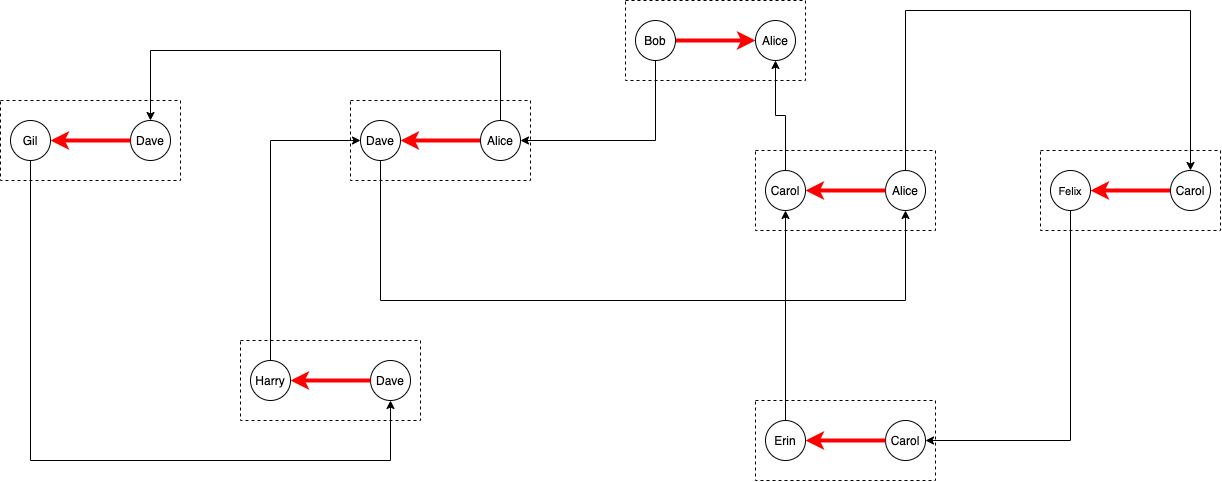

The diagram above was exported from draw.io. Its source (the exported page's mxGraphModel, read from the mxfile embedded in the PNG):
<mxGraphModel dx="3215" dy="1813" grid="1" gridSize="10" guides="1" tooltips="1" connect="1" arrows="1" fold="1" page="1" pageScale="1" pageWidth="850" pageHeight="1100" math="0" shadow="0">
  <root>
    <mxCell id="0" />
    <mxCell id="1" parent="0" />
    <mxCell id="2" value="" style="rounded=0;whiteSpace=wrap;html=1;fillColor=none;dashed=1;" vertex="1" parent="1">
      <mxGeometry x="110" y="1540" width="180" height="80" as="geometry" />
    </mxCell>
    <mxCell id="3" value="" style="rounded=0;whiteSpace=wrap;html=1;fillColor=none;dashed=1;" vertex="1" parent="1">
      <mxGeometry x="625" y="1600" width="180" height="80" as="geometry" />
    </mxCell>
    <mxCell id="4" value="" style="rounded=0;whiteSpace=wrap;html=1;fillColor=none;dashed=1;" vertex="1" parent="1">
      <mxGeometry x="495" y="1200" width="180" height="80" as="geometry" />
    </mxCell>
    <mxCell id="5" value="" style="rounded=0;whiteSpace=wrap;html=1;fillColor=none;dashed=1;" vertex="1" parent="1">
      <mxGeometry x="220" y="1300" width="180" height="80" as="geometry" />
    </mxCell>
    <mxCell id="6" value="" style="rounded=0;whiteSpace=wrap;html=1;fillColor=none;dashed=1;" vertex="1" parent="1">
      <mxGeometry x="625" y="1350" width="180" height="80" as="geometry" />
    </mxCell>
    <mxCell id="7" value="" style="rounded=0;whiteSpace=wrap;html=1;fillColor=none;dashed=1;" vertex="1" parent="1">
      <mxGeometry x="910" y="1350" width="180" height="80" as="geometry" />
    </mxCell>
    <mxCell id="8" value="Dave" style="ellipse;whiteSpace=wrap;html=1;aspect=fixed;" vertex="1" parent="1">
      <mxGeometry x="240" y="1560" width="40" height="40" as="geometry" />
    </mxCell>
    <mxCell id="9" style="edgeStyle=orthogonalEdgeStyle;rounded=0;orthogonalLoop=1;jettySize=auto;html=1;exitX=1;exitY=0.5;exitDx=0;exitDy=0;entryX=0;entryY=0.5;entryDx=0;entryDy=0;strokeColor=#FF0000;strokeWidth=4;endArrow=none;endFill=0;startArrow=classic;startFill=1;" edge="1" source="11" target="8" parent="1">
      <mxGeometry relative="1" as="geometry" />
    </mxCell>
    <mxCell id="10" style="edgeStyle=orthogonalEdgeStyle;rounded=0;orthogonalLoop=1;jettySize=auto;html=1;exitX=0.5;exitY=0;exitDx=0;exitDy=0;entryX=0;entryY=0.5;entryDx=0;entryDy=0;startArrow=none;startFill=0;endArrow=classic;endFill=1;" edge="1" source="11" target="29" parent="1">
      <mxGeometry relative="1" as="geometry" />
    </mxCell>
    <mxCell id="11" value="Harry" style="ellipse;whiteSpace=wrap;html=1;aspect=fixed;" vertex="1" parent="1">
      <mxGeometry x="120" y="1560" width="40" height="40" as="geometry" />
    </mxCell>
    <mxCell id="12" value="Carol" style="ellipse;whiteSpace=wrap;html=1;aspect=fixed;" vertex="1" parent="1">
      <mxGeometry x="755" y="1620" width="40" height="40" as="geometry" />
    </mxCell>
    <mxCell id="13" style="edgeStyle=orthogonalEdgeStyle;rounded=0;orthogonalLoop=1;jettySize=auto;html=1;exitX=1;exitY=0.5;exitDx=0;exitDy=0;entryX=0;entryY=0.5;entryDx=0;entryDy=0;strokeColor=#FF0000;strokeWidth=4;endArrow=none;endFill=0;startArrow=classic;startFill=1;" edge="1" source="15" target="12" parent="1">
      <mxGeometry relative="1" as="geometry" />
    </mxCell>
    <mxCell id="14" style="edgeStyle=orthogonalEdgeStyle;rounded=0;orthogonalLoop=1;jettySize=auto;html=1;exitX=0.5;exitY=0;exitDx=0;exitDy=0;entryX=0.5;entryY=1;entryDx=0;entryDy=0;startArrow=none;startFill=0;endArrow=classic;endFill=1;" edge="1" source="15" target="24" parent="1">
      <mxGeometry relative="1" as="geometry" />
    </mxCell>
    <mxCell id="15" value="Erin" style="ellipse;whiteSpace=wrap;html=1;aspect=fixed;" vertex="1" parent="1">
      <mxGeometry x="635" y="1620" width="40" height="40" as="geometry" />
    </mxCell>
    <mxCell id="16" style="edgeStyle=orthogonalEdgeStyle;rounded=0;orthogonalLoop=1;jettySize=auto;html=1;exitX=0;exitY=0.5;exitDx=0;exitDy=0;entryX=1;entryY=0.5;entryDx=0;entryDy=0;strokeColor=#FF0000;strokeWidth=4;endArrow=classic;endFill=1;startArrow=none;startFill=0;" edge="1" source="17" target="19" parent="1">
      <mxGeometry relative="1" as="geometry" />
    </mxCell>
    <mxCell id="17" value="Carol" style="ellipse;whiteSpace=wrap;html=1;aspect=fixed;" vertex="1" parent="1">
      <mxGeometry x="1040" y="1370" width="40" height="40" as="geometry" />
    </mxCell>
    <mxCell id="18" style="edgeStyle=orthogonalEdgeStyle;rounded=0;orthogonalLoop=1;jettySize=auto;html=1;exitX=0.5;exitY=1;exitDx=0;exitDy=0;entryX=1;entryY=0.5;entryDx=0;entryDy=0;startArrow=none;startFill=0;endArrow=classic;endFill=1;" edge="1" source="19" target="12" parent="1">
      <mxGeometry relative="1" as="geometry" />
    </mxCell>
    <mxCell id="19" value="&lt;font style=&quot;font-size: 11px&quot;&gt;Felix&lt;/font&gt;" style="ellipse;whiteSpace=wrap;html=1;aspect=fixed;" vertex="1" parent="1">
      <mxGeometry x="920" y="1370" width="40" height="40" as="geometry" />
    </mxCell>
    <mxCell id="20" style="edgeStyle=orthogonalEdgeStyle;rounded=0;orthogonalLoop=1;jettySize=auto;html=1;exitX=0.5;exitY=0;exitDx=0;exitDy=0;entryX=0.5;entryY=0;entryDx=0;entryDy=0;startArrow=none;startFill=0;endArrow=classic;endFill=1;" edge="1" source="21" target="17" parent="1">
      <mxGeometry relative="1" as="geometry">
        <Array as="points">
          <mxPoint x="775" y="1210" />
          <mxPoint x="1060" y="1210" />
        </Array>
      </mxGeometry>
    </mxCell>
    <mxCell id="21" value="Alice" style="ellipse;whiteSpace=wrap;html=1;aspect=fixed;" vertex="1" parent="1">
      <mxGeometry x="755" y="1370" width="40" height="40" as="geometry" />
    </mxCell>
    <mxCell id="22" style="edgeStyle=orthogonalEdgeStyle;rounded=0;orthogonalLoop=1;jettySize=auto;html=1;exitX=1;exitY=0.5;exitDx=0;exitDy=0;entryX=0;entryY=0.5;entryDx=0;entryDy=0;strokeColor=#FF0000;strokeWidth=4;startArrow=classic;startFill=1;endArrow=none;endFill=0;" edge="1" source="24" target="21" parent="1">
      <mxGeometry relative="1" as="geometry" />
    </mxCell>
    <mxCell id="23" style="edgeStyle=orthogonalEdgeStyle;rounded=0;orthogonalLoop=1;jettySize=auto;html=1;exitX=0.5;exitY=0;exitDx=0;exitDy=0;entryX=0.5;entryY=1;entryDx=0;entryDy=0;startArrow=none;startFill=0;endArrow=classic;endFill=1;" edge="1" source="24" target="31" parent="1">
      <mxGeometry relative="1" as="geometry" />
    </mxCell>
    <mxCell id="24" value="&lt;font style=&quot;font-size: 12px&quot;&gt;Carol&lt;/font&gt;" style="ellipse;whiteSpace=wrap;html=1;aspect=fixed;" vertex="1" parent="1">
      <mxGeometry x="635" y="1370" width="40" height="40" as="geometry" />
    </mxCell>
    <mxCell id="25" style="edgeStyle=orthogonalEdgeStyle;rounded=0;orthogonalLoop=1;jettySize=auto;html=1;exitX=0;exitY=0.5;exitDx=0;exitDy=0;entryX=1;entryY=0.5;entryDx=0;entryDy=0;strokeColor=#FF0000;strokeWidth=4;" edge="1" source="27" target="29" parent="1">
      <mxGeometry relative="1" as="geometry" />
    </mxCell>
    <mxCell id="26" style="edgeStyle=orthogonalEdgeStyle;rounded=0;orthogonalLoop=1;jettySize=auto;html=1;exitX=0.5;exitY=0;exitDx=0;exitDy=0;entryX=0.5;entryY=0;entryDx=0;entryDy=0;startArrow=none;startFill=0;endArrow=classic;endFill=1;" edge="1" source="27" target="35" parent="1">
      <mxGeometry relative="1" as="geometry">
        <Array as="points">
          <mxPoint x="370" y="1250" />
          <mxPoint x="20" y="1250" />
        </Array>
      </mxGeometry>
    </mxCell>
    <mxCell id="27" value="Alice" style="ellipse;whiteSpace=wrap;html=1;aspect=fixed;" vertex="1" parent="1">
      <mxGeometry x="350" y="1320" width="40" height="40" as="geometry" />
    </mxCell>
    <mxCell id="28" style="edgeStyle=orthogonalEdgeStyle;rounded=0;orthogonalLoop=1;jettySize=auto;html=1;exitX=0.5;exitY=1;exitDx=0;exitDy=0;entryX=0.5;entryY=1;entryDx=0;entryDy=0;startArrow=none;startFill=0;endArrow=classic;endFill=1;" edge="1" source="29" target="21" parent="1">
      <mxGeometry relative="1" as="geometry">
        <Array as="points">
          <mxPoint x="250" y="1500" />
          <mxPoint x="775" y="1500" />
        </Array>
      </mxGeometry>
    </mxCell>
    <mxCell id="29" value="&lt;font style=&quot;font-size: 12px&quot;&gt;Dave&lt;/font&gt;" style="ellipse;whiteSpace=wrap;html=1;aspect=fixed;" vertex="1" parent="1">
      <mxGeometry x="230" y="1320" width="40" height="40" as="geometry" />
    </mxCell>
    <mxCell id="30" style="edgeStyle=orthogonalEdgeStyle;rounded=0;orthogonalLoop=1;jettySize=auto;html=1;exitX=0;exitY=0.5;exitDx=0;exitDy=0;entryX=1;entryY=0.5;entryDx=0;entryDy=0;strokeColor=#FF0000;strokeWidth=4;startArrow=classic;startFill=1;endArrow=none;endFill=0;" edge="1" source="31" target="33" parent="1">
      <mxGeometry relative="1" as="geometry" />
    </mxCell>
    <mxCell id="31" value="Alice" style="ellipse;whiteSpace=wrap;html=1;aspect=fixed;" vertex="1" parent="1">
      <mxGeometry x="625" y="1220" width="40" height="40" as="geometry" />
    </mxCell>
    <mxCell id="32" style="edgeStyle=orthogonalEdgeStyle;rounded=0;orthogonalLoop=1;jettySize=auto;html=1;exitX=0.5;exitY=1;exitDx=0;exitDy=0;entryX=1;entryY=0.5;entryDx=0;entryDy=0;startArrow=none;startFill=0;endArrow=classic;endFill=1;" edge="1" source="33" target="27" parent="1">
      <mxGeometry relative="1" as="geometry" />
    </mxCell>
    <mxCell id="33" value="&lt;font style=&quot;font-size: 12px&quot;&gt;Bob&lt;/font&gt;" style="ellipse;whiteSpace=wrap;html=1;aspect=fixed;" vertex="1" parent="1">
      <mxGeometry x="505" y="1220" width="40" height="40" as="geometry" />
    </mxCell>
    <mxCell id="34" value="" style="rounded=0;whiteSpace=wrap;html=1;fillColor=none;dashed=1;" vertex="1" parent="1">
      <mxGeometry x="-130" y="1300" width="180" height="80" as="geometry" />
    </mxCell>
    <mxCell id="35" value="Dave" style="ellipse;whiteSpace=wrap;html=1;aspect=fixed;" vertex="1" parent="1">
      <mxGeometry y="1320" width="40" height="40" as="geometry" />
    </mxCell>
    <mxCell id="36" style="edgeStyle=orthogonalEdgeStyle;rounded=0;orthogonalLoop=1;jettySize=auto;html=1;exitX=1;exitY=0.5;exitDx=0;exitDy=0;entryX=0;entryY=0.5;entryDx=0;entryDy=0;strokeColor=#FF0000;strokeWidth=4;endArrow=none;endFill=0;startArrow=classic;startFill=1;" edge="1" source="38" target="35" parent="1">
      <mxGeometry relative="1" as="geometry" />
    </mxCell>
    <mxCell id="37" style="edgeStyle=orthogonalEdgeStyle;rounded=0;orthogonalLoop=1;jettySize=auto;html=1;exitX=0.5;exitY=1;exitDx=0;exitDy=0;entryX=0.5;entryY=1;entryDx=0;entryDy=0;startArrow=none;startFill=0;endArrow=classic;endFill=1;" edge="1" source="38" target="8" parent="1">
      <mxGeometry relative="1" as="geometry">
        <Array as="points">
          <mxPoint x="-100" y="1660" />
          <mxPoint x="260" y="1660" />
        </Array>
      </mxGeometry>
    </mxCell>
    <mxCell id="38" value="Gil" style="ellipse;whiteSpace=wrap;html=1;aspect=fixed;" vertex="1" parent="1">
      <mxGeometry x="-120" y="1320" width="40" height="40" as="geometry" />
    </mxCell>
  </root>
</mxGraphModel>